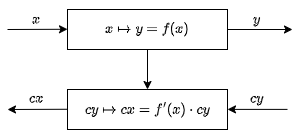

The diagram above was exported from draw.io. Its source (the exported page's mxGraphModel, read from the mxfile embedded in the PNG):
<mxGraphModel dx="819" dy="482" grid="1" gridSize="10" guides="1" tooltips="1" connect="1" arrows="1" fold="1" page="1" pageScale="1" pageWidth="850" pageHeight="1100" math="1" shadow="0">
  <root>
    <mxCell id="0" />
    <mxCell id="1" parent="0" />
    <mxCell id="8hWpj6Z_eRL1QJvixAke-1" value="$$x \mapsto y = f(x)$$" style="rounded=0;whiteSpace=wrap;html=1;" parent="1" vertex="1">
      <mxGeometry x="280" y="280" width="160" height="40" as="geometry" />
    </mxCell>
    <mxCell id="8hWpj6Z_eRL1QJvixAke-2" value="" style="endArrow=classic;html=1;rounded=0;" parent="1" edge="1">
      <mxGeometry width="50" height="50" relative="1" as="geometry">
        <mxPoint x="220" y="300" as="sourcePoint" />
        <mxPoint x="280" y="299.76" as="targetPoint" />
      </mxGeometry>
    </mxCell>
    <mxCell id="8hWpj6Z_eRL1QJvixAke-3" value="" style="endArrow=classic;html=1;rounded=0;exitX=1;exitY=0.5;exitDx=0;exitDy=0;" parent="1" source="8hWpj6Z_eRL1QJvixAke-1" edge="1">
      <mxGeometry width="50" height="50" relative="1" as="geometry">
        <mxPoint x="445" y="299.76" as="sourcePoint" />
        <mxPoint x="505" y="300" as="targetPoint" />
      </mxGeometry>
    </mxCell>
    <mxCell id="8hWpj6Z_eRL1QJvixAke-4" value="$$ cy \mapsto cx =f'(x) \cdot&amp;nbsp;cy$$" style="rounded=0;whiteSpace=wrap;html=1;" parent="1" vertex="1">
      <mxGeometry x="280" y="360" width="160" height="40" as="geometry" />
    </mxCell>
    <mxCell id="8hWpj6Z_eRL1QJvixAke-5" value="" style="endArrow=classic;html=1;rounded=0;" parent="1" edge="1">
      <mxGeometry width="50" height="50" relative="1" as="geometry">
        <mxPoint x="500" y="379.89" as="sourcePoint" />
        <mxPoint x="440" y="379.89" as="targetPoint" />
      </mxGeometry>
    </mxCell>
    <mxCell id="8hWpj6Z_eRL1QJvixAke-6" value="" style="endArrow=classic;html=1;rounded=0;" parent="1" edge="1">
      <mxGeometry width="50" height="50" relative="1" as="geometry">
        <mxPoint x="280" y="379.76" as="sourcePoint" />
        <mxPoint x="220" y="380" as="targetPoint" />
      </mxGeometry>
    </mxCell>
    <mxCell id="8hWpj6Z_eRL1QJvixAke-7" value="" style="endArrow=classic;html=1;rounded=0;entryX=0.5;entryY=0;entryDx=0;entryDy=0;flowAnimation=0;shadow=0;strokeWidth=1;exitX=0.5;exitY=1;exitDx=0;exitDy=0;" parent="1" source="8hWpj6Z_eRL1QJvixAke-1" target="8hWpj6Z_eRL1QJvixAke-4" edge="1">
      <mxGeometry width="50" height="50" relative="1" as="geometry">
        <mxPoint x="319.76" y="320" as="sourcePoint" />
        <mxPoint x="319.76" y="360" as="targetPoint" />
      </mxGeometry>
    </mxCell>
    <mxCell id="8hWpj6Z_eRL1QJvixAke-9" value="&lt;div&gt;$$x$$&lt;/div&gt;" style="text;html=1;align=center;verticalAlign=middle;whiteSpace=wrap;rounded=0;" parent="1" vertex="1">
      <mxGeometry x="219" y="275" width="60" height="30" as="geometry" />
    </mxCell>
    <mxCell id="8hWpj6Z_eRL1QJvixAke-10" value="&lt;div&gt;$$y$$&lt;/div&gt;" style="text;html=1;align=center;verticalAlign=middle;whiteSpace=wrap;rounded=0;" parent="1" vertex="1">
      <mxGeometry x="440" y="275" width="60" height="30" as="geometry" />
    </mxCell>
    <mxCell id="8hWpj6Z_eRL1QJvixAke-11" value="$$cx$$" style="text;html=1;align=center;verticalAlign=middle;whiteSpace=wrap;rounded=0;" parent="1" vertex="1">
      <mxGeometry x="219" y="354" width="60" height="30" as="geometry" />
    </mxCell>
    <mxCell id="8hWpj6Z_eRL1QJvixAke-12" value="$$cy$$" style="text;html=1;align=center;verticalAlign=middle;whiteSpace=wrap;rounded=0;" parent="1" vertex="1">
      <mxGeometry x="440" y="354" width="60" height="30" as="geometry" />
    </mxCell>
  </root>
</mxGraphModel>